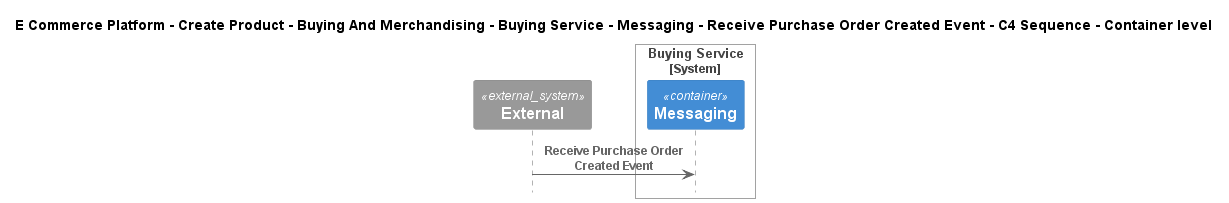

The diagram above was rendered by PlantUML. Its source (embedded in the PNG):
@startuml
!include ..\..\..\..\..\..\..\..\..\.c4s\C4_Sequence.puml

title E Commerce Platform - Create Product - Buying And Merchandising - Buying Service - Messaging - Receive Purchase Order Created Event - C4 Sequence - Container level

System_Ext(C4InterFlow.SoftwareSystems.ExternalSystem, "External", "")

System_Boundary(ECommercePlatform.CreateProduct.BuyingAndMerchandising.SoftwareSystems.BuyingService, "Buying Service")
    Container(ECommercePlatform.CreateProduct.BuyingAndMerchandising.SoftwareSystems.BuyingService.Containers.Messaging, "Messaging", "", "")
Boundary_End()

Rel(C4InterFlow.SoftwareSystems.ExternalSystem, ECommercePlatform.CreateProduct.BuyingAndMerchandising.SoftwareSystems.BuyingService.Containers.Messaging, "Receive Purchase Order Created Event")


@enduml